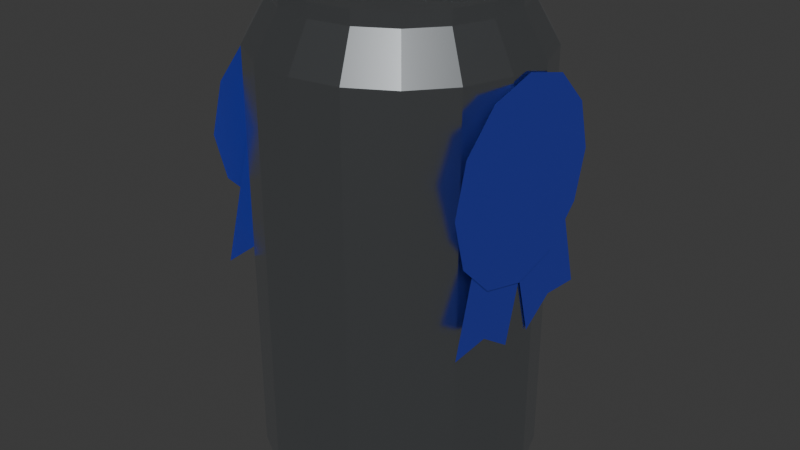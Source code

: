 # Source: beer.blend  (saved by Blender 4.2.66; exported with 4.5.12 LTS)
import bpy
from mathutils import Matrix  # noqa: F401  (used for matrix-valued properties, if any)

bpy.ops.wm.read_factory_settings(use_empty=True)
scene = bpy.context.scene
scene.name = 'Scene'

# ---- collections
col_collection = bpy.data.collections.new('Collection'); scene.collection.children.link(col_collection)

# ---- materials (node trees are filled in below, after node groups)
mat_aluminum = bpy.data.materials.new('aluminum')
mat_blue = bpy.data.materials.new('blue')
mat_blue_002 = bpy.data.materials.new('blue.002')
mat_blue_003 = bpy.data.materials.new('blue.003')
mat_blue_004 = bpy.data.materials.new('blue.004')

# ---- material node trees
mat_aluminum.use_nodes = True; mat_aluminum.node_tree.nodes.clear()
_N = mat_aluminum.node_tree.nodes; _L = mat_aluminum.node_tree.links
n0 = _N.new('ShaderNodeBsdfPrincipled'); n0.name = 'Principled BSDF'; n0.location = (10, 300)
n0.inputs[0].default_value = (0.7423, 0.7833, 0.817, 1.0)
n0.inputs[1].default_value = 1.0
n0.inputs[2].default_value = 0.2
n1 = _N.new('ShaderNodeOutputMaterial'); n1.name = 'Material Output'; n1.location = (300, 300)
_L.new(n0.outputs[0], n1.inputs[0])
n1.is_active_output = True
mat_blue.use_nodes = True; mat_blue.node_tree.nodes.clear()
_N = mat_blue.node_tree.nodes; _L = mat_blue.node_tree.links
n0 = _N.new('ShaderNodeBsdfPrincipled'); n0.name = 'Principled BSDF'; n0.location = (10, 300)
n0.inputs[0].default_value = (0.02519, 0.03955, 0.3813, 1.0)
n1 = _N.new('ShaderNodeOutputMaterial'); n1.name = 'Material Output'; n1.location = (300, 300)
_L.new(n0.outputs[0], n1.inputs[0])
n1.is_active_output = True
mat_blue_002.use_nodes = True; mat_blue_002.node_tree.nodes.clear()
_N = mat_blue_002.node_tree.nodes; _L = mat_blue_002.node_tree.links
n0 = _N.new('ShaderNodeBsdfPrincipled'); n0.name = 'Principled BSDF'; n0.location = (10, 300)
n0.inputs[0].default_value = (0.02519, 0.03955, 0.3813, 1.0)
n1 = _N.new('ShaderNodeOutputMaterial'); n1.name = 'Material Output'; n1.location = (300, 300)
_L.new(n0.outputs[0], n1.inputs[0])
n1.is_active_output = True
mat_blue_003.use_nodes = True; mat_blue_003.node_tree.nodes.clear()
_N = mat_blue_003.node_tree.nodes; _L = mat_blue_003.node_tree.links
n0 = _N.new('ShaderNodeBsdfPrincipled'); n0.name = 'Principled BSDF'; n0.location = (10, 300)
n0.inputs[0].default_value = (0.02519, 0.03955, 0.3813, 1.0)
n1 = _N.new('ShaderNodeOutputMaterial'); n1.name = 'Material Output'; n1.location = (300, 300)
_L.new(n0.outputs[0], n1.inputs[0])
n1.is_active_output = True
mat_blue_004.use_nodes = True; mat_blue_004.node_tree.nodes.clear()
_N = mat_blue_004.node_tree.nodes; _L = mat_blue_004.node_tree.links
n0 = _N.new('ShaderNodeBsdfPrincipled'); n0.name = 'Principled BSDF'; n0.location = (10, 300)
n0.inputs[0].default_value = (0.02519, 0.03955, 0.3813, 1.0)
n1 = _N.new('ShaderNodeOutputMaterial'); n1.name = 'Material Output'; n1.location = (300, 300)
_L.new(n0.outputs[0], n1.inputs[0])
n1.is_active_output = True

# ---- world
world_world = bpy.data.worlds.new('World'); scene.world = world_world
world_world.use_nodes = True; world_world.node_tree.nodes.clear()
_N = world_world.node_tree.nodes; _L = world_world.node_tree.links
n0 = _N.new('ShaderNodeOutputWorld'); n0.name = 'World Output'; n0.location = (300, 300)
n1 = _N.new('ShaderNodeBackground'); n1.name = 'Background'; n1.location = (10, 300)
n1.inputs[0].default_value = (0.05088, 0.05088, 0.05088, 1.0)
_L.new(n1.outputs[0], n0.inputs[0])
n0.is_active_output = True
world_world.color = (0.05088, 0.05088, 0.05088)
world_world.sun_shadow_jitter_overblur = 0.0

# ---- meshes
me_cylinder = bpy.data.meshes.new('Cylinder')
me_cylinder.from_pydata([(0.0, 1.0, -1.5), (0.0, 1.0, 1.5), (0.342, 0.9397, -1.5), (0.342, 0.9397, 1.5), (0.6428, 0.766, -1.5), (0.6428, 0.766, 1.5), (0.866, 0.5, -1.5), (0.866, 0.5, 1.5), (0.9848, 0.1736, -1.5), (0.9848, 0.1736, 1.5), (0.9848, -0.1736, -1.5), (0.9848, -0.1736, 1.5), (0.866, -0.5, -1.5), (0.866, -0.5, 1.5), (0.6428, -0.766, -1.5), (0.6428, -0.766, 1.5), (0.342, -0.9397, -1.5), (0.342, -0.9397, 1.5), (0.0, -1.0, -1.5), (0.0, -1.0, 1.5), (-0.342, -0.9397, -1.5), (-0.342, -0.9397, 1.5), (-0.6428, -0.766, -1.5), (-0.6428, -0.766, 1.5), (-0.866, -0.5, -1.5), (-0.866, -0.5, 1.5), (-0.9848, -0.1736, -1.5), (-0.9848, -0.1736, 1.5), (-0.9848, 0.1736, -1.5), (-0.9848, 0.1736, 1.5), (-0.866, 0.5, -1.5), (-0.866, 0.5, 1.5), (-0.6428, 0.766, -1.5), (-0.6428, 0.766, 1.5), (-0.342, 0.9397, -1.5), (-0.342, 0.9397, 1.5), (0.2839, 0.7799, 1.8), (-2.252e-09, 0.83, 1.8), (0.5335, 0.6358, 1.8), (0.7188, 0.415, 1.8), (0.8174, 0.1441, 1.8), (0.8174, -0.1441, 1.8), (0.7188, -0.415, 1.8), (0.5335, -0.6358, 1.8), (0.2839, -0.7799, 1.8), (-2.252e-09, -0.83, 1.8), (-0.2839, -0.7799, 1.8), (-0.5335, -0.6358, 1.8), (-0.7188, -0.415, 1.8), (-0.8174, -0.1441, 1.8), (-0.8174, 0.1441, 1.8), (-0.7188, 0.415, 1.8), (-0.5335, 0.6358, 1.8), (-0.2839, 0.7799, 1.8), (0.2839, 0.7799, 1.9), (-8.463e-10, 0.83, 1.9), (0.5335, 0.6358, 1.9), (0.7188, 0.415, 1.9), (0.8174, 0.1441, 1.9), (0.8174, -0.1441, 1.9), (0.7188, -0.415, 1.9), (0.5335, -0.6358, 1.9), (0.2839, -0.7799, 1.9), (-8.463e-10, -0.83, 1.9), (-0.2839, -0.7799, 1.9), (-0.5335, -0.6358, 1.9), (-0.7188, -0.415, 1.9), (-0.8174, -0.1441, 1.9), (-0.8174, 0.1441, 1.9), (-0.7188, 0.415, 1.9), (-0.5335, 0.6358, 1.9), (-0.2839, 0.7799, 1.9), (0.2555, 0.702, 1.8), (-1.153e-09, 0.747, 1.8), (0.4802, 0.5722, 1.8), (0.6469, 0.3735, 1.8), (0.7357, 0.1297, 1.8), (0.7357, -0.1297, 1.8), (0.6469, -0.3735, 1.8), (0.4802, -0.5722, 1.8), (0.2555, -0.702, 1.8), (-1.153e-09, -0.747, 1.8), (-0.2555, -0.702, 1.8), (-0.4802, -0.5722, 1.8), (-0.6469, -0.3735, 1.8), (-0.7357, -0.1297, 1.8), (-0.7357, 0.1297, 1.8), (-0.6469, 0.3735, 1.8), (-0.4802, 0.5722, 1.8), (-0.2555, 0.702, 1.8), (-4.43e-09, 0.8468, -1.646), (0.2896, 0.7957, -1.646), (0.5443, 0.6486, -1.646), (0.7333, 0.4234, -1.646), (0.8339, 0.147, -1.646), (0.8339, -0.147, -1.646), (0.7333, -0.4234, -1.646), (0.5443, -0.6486, -1.646), (0.2896, -0.7957, -1.646), (-4.43e-09, -0.8468, -1.646), (-0.2896, -0.7957, -1.646), (-0.5443, -0.6486, -1.646), (-0.7333, -0.4234, -1.646), (-0.8339, -0.147, -1.646), (-0.8339, 0.147, -1.646), (-0.7333, 0.4234, -1.646), (-0.5443, 0.6486, -1.646), (-0.2896, 0.7957, -1.646), (-1.479e-09, 0.8468, -1.701), (0.2896, 0.7957, -1.701), (0.5443, 0.6486, -1.701), (0.7333, 0.4234, -1.701), (0.8339, 0.147, -1.701), (0.8339, -0.147, -1.701), (0.7333, -0.4234, -1.701), (0.5443, -0.6486, -1.701), (0.2896, -0.7957, -1.701), (-1.479e-09, -0.8468, -1.701), (-0.2896, -0.7957, -1.701), (-0.5443, -0.6486, -1.701), (-0.7333, -0.4234, -1.701), (-0.8339, -0.147, -1.701), (-0.8339, 0.147, -1.701), (-0.7333, 0.4234, -1.701), (-0.5443, 0.6486, -1.701), (-0.2896, 0.7957, -1.701)], [], [(0, 1, 3, 2), (2, 3, 5, 4), (4, 5, 7, 6), (6, 7, 9, 8), (8, 9, 11, 10), (10, 11, 13, 12), (12, 13, 15, 14), (14, 15, 17, 16), (16, 17, 19, 18), (18, 19, 21, 20), (20, 21, 23, 22), (22, 23, 25, 24), (24, 25, 27, 26), (26, 27, 29, 28), (28, 29, 31, 30), (30, 31, 33, 32), (31, 29, 50, 51), (32, 33, 35, 34), (34, 35, 1, 0), (8, 10, 95, 94), (42, 41, 59, 60), (7, 5, 38, 39), (17, 15, 43, 44), (3, 1, 37, 36), (27, 25, 48, 49), (1, 35, 53, 37), (13, 11, 41, 42), (23, 21, 46, 47), (33, 31, 51, 52), (9, 7, 39, 40), (19, 17, 44, 45), (29, 27, 49, 50), (5, 3, 36, 38), (15, 13, 42, 43), (25, 23, 47, 48), (35, 33, 52, 53), (11, 9, 40, 41), (21, 19, 45, 46), (61, 60, 78, 79), (50, 49, 67, 68), (43, 42, 60, 61), (51, 50, 68, 69), (44, 43, 61, 62), (36, 37, 55, 54), (52, 51, 69, 70), (45, 44, 62, 63), (38, 36, 54, 56), (53, 52, 70, 71), (46, 45, 63, 64), (39, 38, 56, 57), (37, 53, 71, 55), (47, 46, 64, 65), (40, 39, 57, 58), (48, 47, 65, 66), (41, 40, 58, 59), (49, 48, 66, 67), (72, 73, 89, 88, 87, 86, 85, 84, 83, 82, 81, 80, 79, 78, 77, 76, 75, 74), (69, 68, 86, 87), (62, 61, 79, 80), (54, 55, 73, 72), (70, 69, 87, 88), (63, 62, 80, 81), (56, 54, 72, 74), (71, 70, 88, 89), (64, 63, 81, 82), (57, 56, 74, 75), (55, 71, 89, 73), (65, 64, 82, 83), (58, 57, 75, 76), (66, 65, 83, 84), (59, 58, 76, 77), (67, 66, 84, 85), (60, 59, 77, 78), (68, 67, 85, 86), (94, 95, 113, 112), (18, 20, 100, 99), (28, 30, 105, 104), (4, 6, 93, 92), (14, 16, 98, 97), (24, 26, 103, 102), (0, 2, 91, 90), (34, 0, 90, 107), (10, 12, 96, 95), (20, 22, 101, 100), (30, 32, 106, 105), (6, 8, 94, 93), (16, 18, 99, 98), (26, 28, 104, 103), (2, 4, 92, 91), (12, 14, 97, 96), (22, 24, 102, 101), (32, 34, 107, 106), (108, 109, 110, 111, 112, 113, 114, 115, 116, 117, 118, 119, 120, 121, 122, 123, 124, 125), (102, 103, 121, 120), (95, 96, 114, 113), (103, 104, 122, 121), (96, 97, 115, 114), (104, 105, 123, 122), (97, 98, 116, 115), (90, 91, 109, 108), (105, 106, 124, 123), (98, 99, 117, 116), (91, 92, 110, 109), (106, 107, 125, 124), (99, 100, 118, 117), (92, 93, 111, 110), (107, 90, 108, 125), (100, 101, 119, 118), (93, 94, 112, 111), (101, 102, 120, 119)])
_uv = me_cylinder.uv_layers.new(name='UVMap')
_uv.uv.foreach_set('vector', [1.0, 0.5, 1.0, 1.0, 0.9444, 1.0, 0.9444, 0.5, 0.9444, 0.5, 0.9444, 1.0, 0.8889, 1.0, 0.8889, 0.5, 0.8889, 0.5, 0.8889, 1.0, 0.8333, 1.0, 0.8333, 0.5, 0.8333, 0.5, 0.8333, 1.0, 0.7778, 1.0, 0.7778, 0.5, 0.7778, 0.5, 0.7778, 1.0, 0.7222, 1.0, 0.7222, 0.5, 0.7222, 0.5, 0.7222, 1.0, 0.6667, 1.0, 0.6667, 0.5, 0.6667, 0.5, 0.6667, 1.0, 0.6111, 1.0, 0.6111, 0.5, 0.6111, 0.5, 0.6111, 1.0, 0.5556, 1.0, 0.5556, 0.5, 0.5556, 0.5, 0.5556, 1.0, 0.5, 1.0, 0.5, 0.5, 0.5, 0.5, 0.5, 1.0, 0.4444, 1.0, 0.4444, 0.5, 0.4444, 0.5, 0.4444, 1.0, 0.3889, 1.0, 0.3889, 0.5, 0.3889, 0.5, 0.3889, 1.0, 0.3333, 1.0, 0.3333, 0.5, 0.3333, 0.5, 0.3333, 1.0, 0.2778, 1.0, 0.2778, 0.5, 0.2778, 0.5, 0.2778, 1.0, 0.2222, 1.0, 0.2222, 0.5, 0.2222, 0.5, 0.2222, 1.0, 0.1667, 1.0, 0.1667, 0.5, 0.1667, 0.5, 0.1667, 1.0, 0.1111, 1.0, 0.1111, 0.5, 0.1667, 1.0, 0.2222, 1.0, 0.2222, 1.0, 0.1667, 1.0, 0.1111, 0.5, 0.1111, 1.0, 0.05556, 1.0, 0.05556, 0.5, 0.05556, 0.5, 0.05556, 1.0, -1.863e-07, 1.0, -1.863e-07, 0.5, 0.7778, 0.5, 0.7222, 0.5, 0.7222, 0.5, 0.7778, 0.5, 0.6667, 1.0, 0.7222, 1.0, 0.7222, 1.0, 0.6667, 1.0, 0.8333, 1.0, 0.8889, 1.0, 0.8889, 1.0, 0.8333, 1.0, 0.5556, 1.0, 0.6111, 1.0, 0.6111, 1.0, 0.5556, 1.0, 0.9444, 1.0, 1.0, 1.0, 1.0, 1.0, 0.9444, 1.0, 0.2778, 1.0, 0.3333, 1.0, 0.3333, 1.0, 0.2778, 1.0, -1.863e-07, 1.0, 0.05556, 1.0, 0.05556, 1.0, -1.863e-07, 1.0, 0.6667, 1.0, 0.7222, 1.0, 0.7222, 1.0, 0.6667, 1.0, 0.3889, 1.0, 0.4444, 1.0, 0.4444, 1.0, 0.3889, 1.0, 0.1111, 1.0, 0.1667, 1.0, 0.1667, 1.0, 0.1111, 1.0, 0.7778, 1.0, 0.8333, 1.0, 0.8333, 1.0, 0.7778, 1.0, 0.5, 1.0, 0.5556, 1.0, 0.5556, 1.0, 0.5, 1.0, 0.2222, 1.0, 0.2778, 1.0, 0.2778, 1.0, 0.2222, 1.0, 0.8889, 1.0, 0.9444, 1.0, 0.9444, 1.0, 0.8889, 1.0, 0.6111, 1.0, 0.6667, 1.0, 0.6667, 1.0, 0.6111, 1.0, 0.3333, 1.0, 0.3889, 1.0, 0.3889, 1.0, 0.3333, 1.0, 0.05556, 1.0, 0.1111, 1.0, 0.1111, 1.0, 0.05556, 1.0, 0.7222, 1.0, 0.7778, 1.0, 0.7778, 1.0, 0.7222, 1.0, 0.4444, 1.0, 0.5, 1.0, 0.5, 1.0, 0.4444, 1.0, 0.6111, 1.0, 0.6667, 1.0, 0.6667, 1.0, 0.6111, 1.0, 0.2222, 1.0, 0.2778, 1.0, 0.2778, 1.0, 0.2222, 1.0, 0.6111, 1.0, 0.6667, 1.0, 0.6667, 1.0, 0.6111, 1.0, 0.1667, 1.0, 0.2222, 1.0, 0.2222, 1.0, 0.1667, 1.0, 0.5556, 1.0, 0.6111, 1.0, 0.6111, 1.0, 0.5556, 1.0, 0.9444, 1.0, 1.0, 1.0, 1.0, 1.0, 0.9444, 1.0, 0.1111, 1.0, 0.1667, 1.0, 0.1667, 1.0, 0.1111, 1.0, 0.5, 1.0, 0.5556, 1.0, 0.5556, 1.0, 0.5, 1.0, 0.8889, 1.0, 0.9444, 1.0, 0.9444, 1.0, 0.8889, 1.0, 0.05556, 1.0, 0.1111, 1.0, 0.1111, 1.0, 0.05556, 1.0, 0.4444, 1.0, 0.5, 1.0, 0.5, 1.0, 0.4444, 1.0, 0.8333, 1.0, 0.8889, 1.0, 0.8889, 1.0, 0.8333, 1.0, -1.863e-07, 1.0, 0.05556, 1.0, 0.05556, 1.0, -1.863e-07, 1.0, 0.3889, 1.0, 0.4444, 1.0, 0.4444, 1.0, 0.3889, 1.0, 0.7778, 1.0, 0.8333, 1.0, 0.8333, 1.0, 0.7778, 1.0, 0.3333, 1.0, 0.3889, 1.0, 0.3889, 1.0, 0.3333, 1.0, 0.7222, 1.0, 0.7778, 1.0, 0.7778, 1.0, 0.7222, 1.0, 0.2778, 1.0, 0.3333, 1.0, 0.3333, 1.0, 0.2778, 1.0, 0.3321, 0.4755, 0.25, 0.49, 0.1679, 0.4755, 0.09573, 0.4339, 0.04215, 0.37, 0.01365, 0.2917, 0.01365, 0.2083, 0.04215, 0.13, 0.09573, 0.06615, 0.1679, 0.02447, 0.25, 0.01, 0.3321, 0.02447, 0.4043, 0.06615, 0.4578, 0.13, 0.4864, 0.2083, 0.4864, 0.2917, 0.4578, 0.37, 0.4043, 0.4339, 0.1667, 1.0, 0.2222, 1.0, 0.2222, 1.0, 0.1667, 1.0, 0.5556, 1.0, 0.6111, 1.0, 0.6111, 1.0, 0.5556, 1.0, 0.9444, 1.0, 1.0, 1.0, 1.0, 1.0, 0.9444, 1.0, 0.1111, 1.0, 0.1667, 1.0, 0.1667, 1.0, 0.1111, 1.0, 0.5, 1.0, 0.5556, 1.0, 0.5556, 1.0, 0.5, 1.0, 0.8889, 1.0, 0.9444, 1.0, 0.9444, 1.0, 0.8889, 1.0, 0.05556, 1.0, 0.1111, 1.0, 0.1111, 1.0, 0.05556, 1.0, 0.4444, 1.0, 0.5, 1.0, 0.5, 1.0, 0.4444, 1.0, 0.8333, 1.0, 0.8889, 1.0, 0.8889, 1.0, 0.8333, 1.0, -1.863e-07, 1.0, 0.05556, 1.0, 0.05556, 1.0, -1.863e-07, 1.0, 0.3889, 1.0, 0.4444, 1.0, 0.4444, 1.0, 0.3889, 1.0, 0.7778, 1.0, 0.8333, 1.0, 0.8333, 1.0, 0.7778, 1.0, 0.3333, 1.0, 0.3889, 1.0, 0.3889, 1.0, 0.3333, 1.0, 0.7222, 1.0, 0.7778, 1.0, 0.7778, 1.0, 0.7222, 1.0, 0.2778, 1.0, 0.3333, 1.0, 0.3333, 1.0, 0.2778, 1.0, 0.6667, 1.0, 0.7222, 1.0, 0.7222, 1.0, 0.6667, 1.0, 0.2222, 1.0, 0.2778, 1.0, 0.2778, 1.0, 0.2222, 1.0, 0.7778, 0.5, 0.7222, 0.5, 0.7222, 0.5, 0.7778, 0.5, 0.5, 0.5, 0.4444, 0.5, 0.4444, 0.5, 0.5, 0.5, 0.2222, 0.5, 0.1667, 0.5, 0.1667, 0.5, 0.2222, 0.5, 0.8889, 0.5, 0.8333, 0.5, 0.8333, 0.5, 0.8889, 0.5, 0.6111, 0.5, 0.5556, 0.5, 0.5556, 0.5, 0.6111, 0.5, 0.3333, 0.5, 0.2778, 0.5, 0.2778, 0.5, 0.3333, 0.5, 1.0, 0.5, 0.9444, 0.5, 0.9444, 0.5, 1.0, 0.5, 0.05556, 0.5, -1.863e-07, 0.5, -1.863e-07, 0.5, 0.05556, 0.5, 0.7222, 0.5, 0.6667, 0.5, 0.6667, 0.5, 0.7222, 0.5, 0.4444, 0.5, 0.3889, 0.5, 0.3889, 0.5, 0.4444, 0.5, 0.1667, 0.5, 0.1111, 0.5, 0.1111, 0.5, 0.1667, 0.5, 0.8333, 0.5, 0.7778, 0.5, 0.7778, 0.5, 0.8333, 0.5, 0.5556, 0.5, 0.5, 0.5, 0.5, 0.5, 0.5556, 0.5, 0.2778, 0.5, 0.2222, 0.5, 0.2222, 0.5, 0.2778, 0.5, 0.9444, 0.5, 0.8889, 0.5, 0.8889, 0.5, 0.9444, 0.5, 0.6667, 0.5, 0.6111, 0.5, 0.6111, 0.5, 0.6667, 0.5, 0.3889, 0.5, 0.3333, 0.5, 0.3333, 0.5, 0.3889, 0.5, 0.1111, 0.5, 0.05556, 0.5, 0.05556, 0.5, 0.1111, 0.5, 0.75, 0.49, 0.8321, 0.4755, 0.9043, 0.4339, 0.9578, 0.37, 0.9864, 0.2917, 0.9864, 0.2083, 0.9578, 0.13, 0.9043, 0.06615, 0.8321, 0.02447, 0.75, 0.01, 0.6679, 0.02447, 0.5957, 0.06615, 0.5422, 0.13, 0.5136, 0.2083, 0.5136, 0.2917, 0.5422, 0.37, 0.5957, 0.4339, 0.6679, 0.4755, 0.3333, 0.5, 0.2778, 0.5, 0.2778, 0.5, 0.3333, 0.5, 0.7222, 0.5, 0.6667, 0.5, 0.6667, 0.5, 0.7222, 0.5, 0.2778, 0.5, 0.2222, 0.5, 0.2222, 0.5, 0.2778, 0.5, 0.6667, 0.5, 0.6111, 0.5, 0.6111, 0.5, 0.6667, 0.5, 0.2222, 0.5, 0.1667, 0.5, 0.1667, 0.5, 0.2222, 0.5, 0.6111, 0.5, 0.5556, 0.5, 0.5556, 0.5, 0.6111, 0.5, 1.0, 0.5, 0.9444, 0.5, 0.9444, 0.5, 1.0, 0.5, 0.1667, 0.5, 0.1111, 0.5, 0.1111, 0.5, 0.1667, 0.5, 0.5556, 0.5, 0.5, 0.5, 0.5, 0.5, 0.5556, 0.5, 0.9444, 0.5, 0.8889, 0.5, 0.8889, 0.5, 0.9444, 0.5, 0.1111, 0.5, 0.05556, 0.5, 0.05556, 0.5, 0.1111, 0.5, 0.5, 0.5, 0.4444, 0.5, 0.4444, 0.5, 0.5, 0.5, 0.8889, 0.5, 0.8333, 0.5, 0.8333, 0.5, 0.8889, 0.5, 0.05556, 0.5, -1.863e-07, 0.5, -1.863e-07, 0.5, 0.05556, 0.5, 0.4444, 0.5, 0.3889, 0.5, 0.3889, 0.5, 0.4444, 0.5, 0.8333, 0.5, 0.7778, 0.5, 0.7778, 0.5, 0.8333, 0.5, 0.3889, 0.5, 0.3333, 0.5, 0.3333, 0.5, 0.3889, 0.5])
me_cylinder.materials.append(mat_aluminum)
me_cylinder.update()
me_circle = bpy.data.meshes.new('Circle')
me_circle.from_pydata([(0.0, 1.0, 0.0), (-0.5, 0.866, 0.0), (-0.866, 0.5, 0.0), (-1.0, 0.0, 0.0), (-0.866, -0.5, 0.0), (-0.5, -0.866, 0.0), (0.0, -1.0, 0.0), (0.5, -0.866, 0.0), (0.866, -0.5, 0.0), (1.0, 0.0, 0.0), (0.866, 0.5, 0.0), (0.5, 0.866, 0.0)], [], [(11, 0, 1), (10, 11, 1), (10, 1, 2), (9, 10, 2), (9, 2, 3), (8, 9, 3), (8, 3, 4), (7, 8, 4), (7, 4, 5), (6, 7, 5)])
_uv = me_circle.uv_layers.new(name='UVMap')
_uv.uv.foreach_set('vector', [0.0, 0.0, 0.0, 0.0, 0.0, 0.0, 0.0, 0.0, 0.0, 0.0, 0.0, 0.0, 0.0, 0.0, 0.0, 0.0, 0.0, 0.0, 0.0, 0.0, 0.0, 0.0, 0.0, 0.0, 0.0, 0.0, 0.0, 0.0, 0.0, 0.0, 0.0, 0.0, 0.0, 0.0, 0.0, 0.0, 0.0, 0.0, 0.0, 0.0, 0.0, 0.0, 0.0, 0.0, 0.0, 0.0, 0.0, 0.0, 0.0, 0.0, 0.0, 0.0, 0.0, 0.0, 0.0, 0.0, 0.0, 0.0, 0.0, 0.0])
me_circle.materials.append(mat_aluminum)
me_circle.update()
me_circle_001 = bpy.data.meshes.new('Circle.001')
me_circle_001.from_pydata([(0.0, 1.0, 0.0), (-0.5, 0.866, 0.0), (-0.866, 0.5, 0.0), (-1.0, 0.0, 0.0), (-0.866, -0.5, 0.0), (-0.5, -0.866, 0.0), (0.0, -1.0, 0.0), (0.5, -0.866, 0.0), (0.866, -0.5, 0.0), (1.0, 0.0, 0.0), (0.866, 0.5, 0.0), (0.5, 0.866, 0.0)], [], [(11, 0, 1), (10, 11, 1), (10, 1, 2), (9, 10, 2), (9, 2, 3), (8, 9, 3), (8, 3, 4), (7, 8, 4), (7, 4, 5), (6, 7, 5)])
_uv = me_circle_001.uv_layers.new(name='UVMap')
_uv.uv.foreach_set('vector', [0.0, 0.0, 0.0, 0.0, 0.0, 0.0, 0.0, 0.0, 0.0, 0.0, 0.0, 0.0, 0.0, 0.0, 0.0, 0.0, 0.0, 0.0, 0.0, 0.0, 0.0, 0.0, 0.0, 0.0, 0.0, 0.0, 0.0, 0.0, 0.0, 0.0, 0.0, 0.0, 0.0, 0.0, 0.0, 0.0, 0.0, 0.0, 0.0, 0.0, 0.0, 0.0, 0.0, 0.0, 0.0, 0.0, 0.0, 0.0, 0.0, 0.0, 0.0, 0.0, 0.0, 0.0, 0.0, 0.0, 0.0, 0.0, 0.0, 0.0])
me_circle_001.materials.append(mat_blue)
me_circle_001.update()
me_plane = bpy.data.meshes.new('Plane')
me_plane.from_pydata([(-1.0, -1.0, 0.0), (1.0, -1.0, 0.0), (-1.0, 1.0, 0.0), (1.0, 1.0, 0.0), (0.0, -0.7825, -4.371e-09)], [], [(0, 4, 1, 3, 2)])
_uv = me_plane.uv_layers.new(name='UVMap')
_uv.uv.foreach_set('vector', [0.0, 0.0, 0.5, 0.0, 1.0, 0.0, 1.0, 1.0, 0.0, 1.0])
me_plane.materials.append(mat_blue)
me_plane.update()
me_plane_002 = bpy.data.meshes.new('Plane.002')
me_plane_002.from_pydata([(-1.0, -1.0, 0.0), (1.0, -1.0, 0.0), (-1.0, 1.0, 0.0), (1.0, 1.0, 0.0), (0.0, -0.7825, -4.371e-09)], [], [(0, 4, 1, 3, 2)])
_uv = me_plane_002.uv_layers.new(name='UVMap')
_uv.uv.foreach_set('vector', [0.0, 0.0, 0.5, 0.0, 1.0, 0.0, 1.0, 1.0, 0.0, 1.0])
me_plane_002.materials.append(mat_blue_002)
me_plane_002.update()
me_plane_003 = bpy.data.meshes.new('Plane.003')
me_plane_003.from_pydata([(-1.0, -1.0, 0.0), (1.0, -1.0, 0.0), (-1.0, 1.0, 0.0), (1.0, 1.0, 0.0), (0.0, -0.7825, -4.371e-09)], [], [(0, 4, 1, 3, 2)])
_uv = me_plane_003.uv_layers.new(name='UVMap')
_uv.uv.foreach_set('vector', [0.0, 0.0, 0.5, 0.0, 1.0, 0.0, 1.0, 1.0, 0.0, 1.0])
me_plane_003.materials.append(mat_blue_003)
me_plane_003.update()
me_plane_004 = bpy.data.meshes.new('Plane.004')
me_plane_004.from_pydata([(-1.0, -1.0, 0.0), (1.0, -1.0, 0.0), (-1.0, 1.0, 0.0), (1.0, 1.0, 0.0), (0.0, -0.7825, -4.371e-09), (0.0, 1.0, 0.0)], [], [(0, 4, 1, 3, 5, 2)])
_uv = me_plane_004.uv_layers.new(name='UVMap')
_uv.uv.foreach_set('vector', [0.0, 0.0, 0.5, 0.0, 1.0, 0.0, 1.0, 1.0, 0.5, 1.0, 0.0, 1.0])
me_plane_004.materials.append(mat_blue_004)
me_plane_004.update()
me_circle_002 = bpy.data.meshes.new('Circle.002')
me_circle_002.from_pydata([(0.0, 1.0, 0.0), (-0.5, 0.866, 0.0), (-0.866, 0.5, 0.0), (-1.0, 0.0, 0.0), (-0.866, -0.5, 0.0), (-0.5, -0.866, 0.0), (0.0, -1.0, 0.0), (0.5, -0.866, 0.0), (0.866, -0.5, 0.0), (1.0, 0.0, 0.0), (0.866, 0.5, 0.0), (0.5, 0.866, 0.0)], [], [(11, 0, 1), (10, 11, 1), (10, 1, 2), (9, 10, 2), (9, 2, 3), (8, 9, 3), (8, 3, 4), (7, 8, 4), (7, 4, 5), (6, 7, 5)])
_uv = me_circle_002.uv_layers.new(name='UVMap')
_uv.uv.foreach_set('vector', [0.0, 0.0, 0.0, 0.0, 0.0, 0.0, 0.0, 0.0, 0.0, 0.0, 0.0, 0.0, 0.0, 0.0, 0.0, 0.0, 0.0, 0.0, 0.0, 0.0, 0.0, 0.0, 0.0, 0.0, 0.0, 0.0, 0.0, 0.0, 0.0, 0.0, 0.0, 0.0, 0.0, 0.0, 0.0, 0.0, 0.0, 0.0, 0.0, 0.0, 0.0, 0.0, 0.0, 0.0, 0.0, 0.0, 0.0, 0.0, 0.0, 0.0, 0.0, 0.0, 0.0, 0.0, 0.0, 0.0, 0.0, 0.0, 0.0, 0.0])
me_circle_002.materials.append(mat_blue_004)
me_circle_002.update()

# ---- objects
ob_can = bpy.data.objects.new('can', me_cylinder)
ob_tab = bpy.data.objects.new('tab', me_circle)
ob_ribcen1 = bpy.data.objects.new('ribCen1', me_circle_001)
ob_ribleft1 = bpy.data.objects.new('ribLeft1', me_plane)
ob_ribright1 = bpy.data.objects.new('ribRight1', me_plane_002)
ob_ribleft2 = bpy.data.objects.new('ribLeft2', me_plane_003)
ob_ribright2 = bpy.data.objects.new('ribRight2', me_plane_004)
ob_ribcen2 = bpy.data.objects.new('ribCen2', me_circle_002)

# ---- transforms, parenting, visibility, modifiers, constraints
ob_can.location = (0.0, 0.0, 0.0)
ob_tab.location = (0.0, 0.2, 1.891)
ob_tab.rotation_euler = (0.3113, -0.0, 0.0)
ob_tab.scale = (0.2954, 0.4326, 0.4326)
ob_ribcen1.location = (1.002, -0.02729, 0.7916)
ob_ribcen1.rotation_euler = (1.571, -0.0, 1.571)
ob_ribcen1.scale = (0.7, 0.7, 0.7)
ob_ribleft1.parent = ob_ribcen1
ob_ribleft1.matrix_parent_inverse = Matrix(((-6.244e-08, 1.429, -6.174e-22, 0.03899), (6.244e-08, 2.73e-15, 1.429, -1.131), (1.429, 6.244e-08, -6.244e-08, -1.431), (-0.0, 0.0, 0.0, 1.0)))
ob_ribleft1.location = (0.9942, -0.2898, 0.1914)
ob_ribleft1.rotation_euler = (1.571, 0.2618, 1.571)
ob_ribleft1.scale = (0.2783, 0.4597, 1.0)
ob_ribright1.parent = ob_ribcen1
ob_ribright1.matrix_parent_inverse = Matrix(((-6.244e-08, 1.429, -6.174e-22, 0.03899), (6.244e-08, 2.73e-15, 1.429, -1.131), (1.429, 6.244e-08, -6.244e-08, -1.431), (-0.0, 0.0, 0.0, 1.0)))
ob_ribright1.location = (0.9942, 0.2462, 0.1914)
ob_ribright1.rotation_euler = (1.571, -0.2618, 1.571)
ob_ribright1.scale = (0.2783, 0.4597, 1.0)
ob_ribleft2.parent = ob_ribcen2
ob_ribleft2.matrix_parent_inverse = Matrix(((-6.244e-08, 1.429, -6.174e-22, 0.03899), (6.244e-08, 2.73e-15, 1.429, -1.131), (1.429, 6.244e-08, -6.244e-08, 1.444), (-0.0, 0.0, 0.0, 1.0)))
ob_ribleft2.location = (-0.9995, 0.2462, 0.1914)
ob_ribleft2.rotation_euler = (1.571, -0.2618, 1.571)
ob_ribleft2.scale = (0.2783, 0.4597, 1.0)
ob_ribright2.parent = ob_ribcen2
ob_ribright2.matrix_parent_inverse = Matrix(((-6.244e-08, 1.429, -6.174e-22, 0.03899), (6.244e-08, 2.73e-15, 1.429, -1.131), (1.429, 6.244e-08, -6.244e-08, 1.444), (-0.0, 0.0, 0.0, 1.0)))
ob_ribright2.location = (-0.9995, -0.2898, 0.1914)
ob_ribright2.rotation_euler = (1.571, 0.2618, 1.571)
ob_ribright2.scale = (0.2783, 0.4597, 1.0)
ob_ribcen2.location = (-1.011, -0.02729, 0.7916)
ob_ribcen2.rotation_euler = (1.571, -0.0, 1.571)
ob_ribcen2.scale = (0.7, 0.7, 0.7)

# ---- collection membership
col_collection.objects.link(ob_can)
col_collection.objects.link(ob_tab)
col_collection.objects.link(ob_ribcen1)
col_collection.objects.link(ob_ribleft1)
col_collection.objects.link(ob_ribright1)
col_collection.objects.link(ob_ribleft2)
col_collection.objects.link(ob_ribright2)
col_collection.objects.link(ob_ribcen2)

# ---- scene / render settings (as saved in the file)
scene.frame_start = 1; scene.frame_end = 250; scene.frame_set(1)
scene.render.engine = 'BLENDER_EEVEE_NEXT'
bpy.context.view_layer.update()

# ---- added for rendering (the .blend has no active camera and no usable light): camera, sun
cam_auto = bpy.data.cameras.new('AutoCamera')
cam_auto.lens = 50.0
cam_auto.sensor_width = 36.0
cam_auto.clip_end = 1000.0
ob_auto_camera = bpy.data.objects.new('AutoCamera', cam_auto)
scene.collection.objects.link(ob_auto_camera)
ob_auto_camera.location = (4.32719, -5.19824, 3.62657)
ob_auto_camera.rotation_euler = (1.09748, -7.21219e-08, 0.694738)
scene.camera = ob_auto_camera
light_auto_sun = bpy.data.lights.new('AutoSun', 'SUN')
light_auto_sun.energy = 3.0
light_auto_sun.angle = 0.0523599
ob_auto_sun = bpy.data.objects.new('AutoSun', light_auto_sun)
scene.collection.objects.link(ob_auto_sun)
ob_auto_sun.rotation_euler = (0.872665, 0.174533, 0.523599)
bpy.context.view_layer.update()
